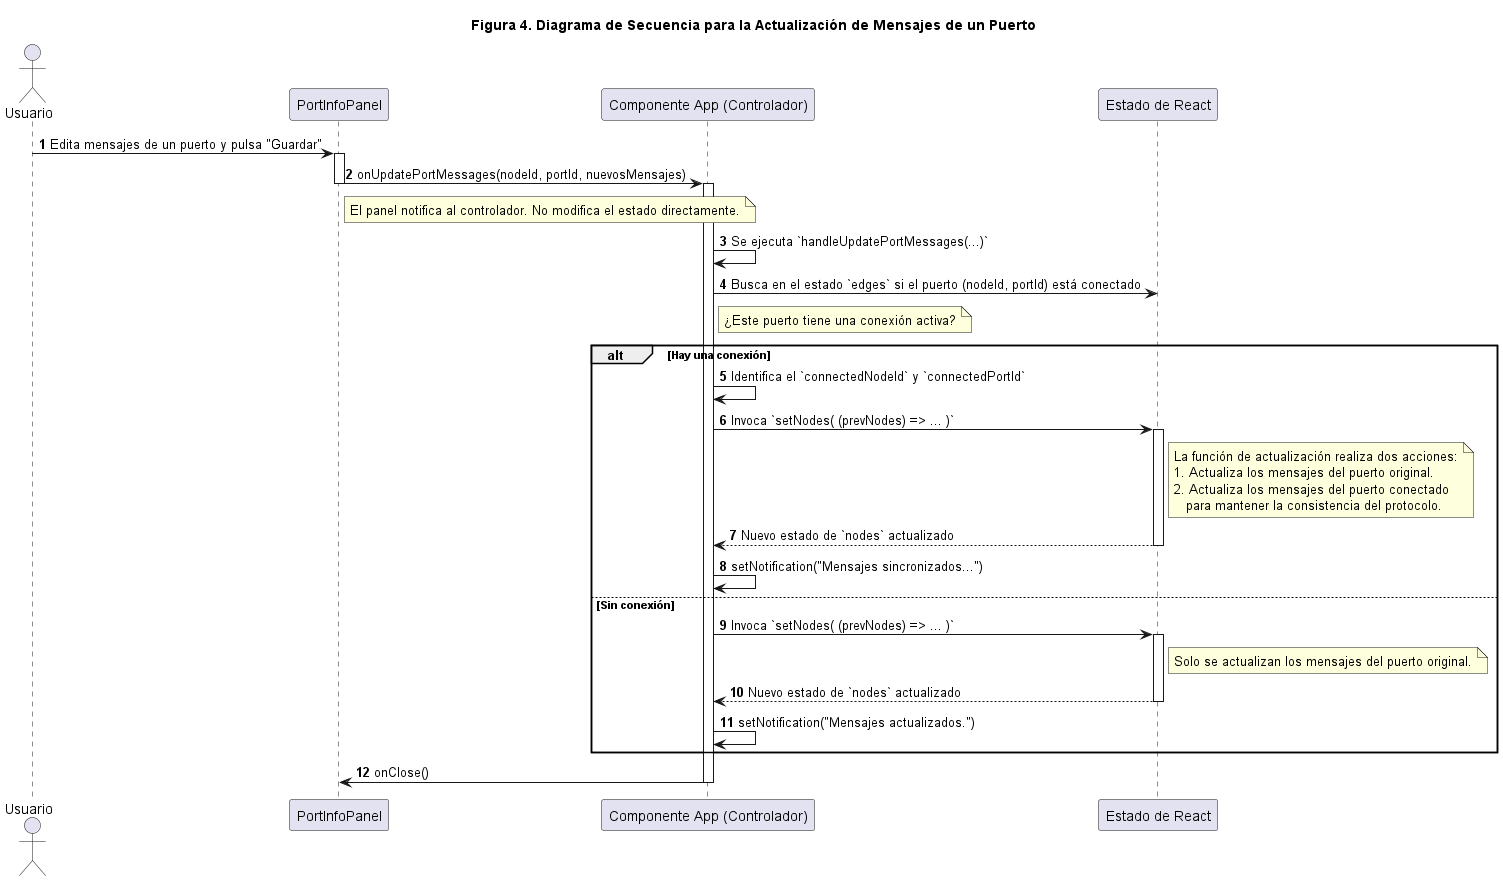

The diagram above was rendered by PlantUML. Its source (embedded in the PNG):
@startuml
title Figura 4. Diagrama de Secuencia para la Actualización de Mensajes de un Puerto

actor Usuario

participant "PortInfoPanel" as PIP
participant "Componente App (Controlador)" as App
participant "Estado de React" as State

autonumber

Usuario -> PIP : Edita mensajes de un puerto y pulsa "Guardar"
activate PIP

PIP -> App : onUpdatePortMessages(nodeId, portId, nuevosMensajes)
note right of PIP: El panel notifica al controlador. No modifica el estado directamente.
deactivate PIP
activate App

App -> App : Se ejecuta `handleUpdatePortMessages(...)`
App -> State : Busca en el estado `edges` si el puerto (nodeId, portId) está conectado
note right of App: ¿Este puerto tiene una conexión activa?

alt Hay una conexión
    App -> App : Identifica el `connectedNodeId` y `connectedPortId`
    App -> State : Invoca `setNodes( (prevNodes) => ... )`
    activate State
    note right of State
        La función de actualización realiza dos acciones:
        1. Actualiza los mensajes del puerto original.
        2. Actualiza los mensajes del puerto conectado
           para mantener la consistencia del protocolo.
    end note
    State --> App : Nuevo estado de `nodes` actualizado
    deactivate State
    App -> App : setNotification("Mensajes sincronizados...")
else Sin conexión
    App -> State : Invoca `setNodes( (prevNodes) => ... )`
    activate State
    note right of State
        Solo se actualizan los mensajes del puerto original.
    end note
    State --> App : Nuevo estado de `nodes` actualizado
    deactivate State
    App -> App : setNotification("Mensajes actualizados.")
end

App -> PIP : onClose()
deactivate App

@enduml